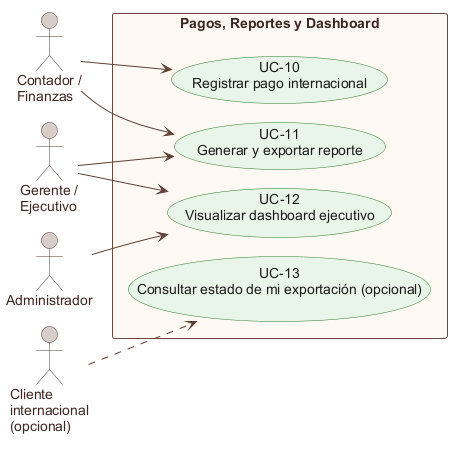

The diagram above was rendered by PlantUML. Its source (embedded in the PNG):
@startuml
!pragma layout smetana
skinparam backgroundColor white
skinparam defaultFontName Arial
skinparam shadowing false
skinparam ActorBorderColor #4E342E
skinparam ActorBackgroundColor #D7CCC8
skinparam ActorFontColor #3E2723
skinparam UsecaseBorderColor #2E7D32
skinparam UsecaseBackgroundColor #E8F5E9
skinparam UsecaseFontColor #1B1B1B
skinparam RectangleBorderColor #6D4C41
skinparam RectangleBackgroundColor #FFF8F2
skinparam RectangleFontColor #3E2723
skinparam ArrowColor #5D4037
skinparam ArrowFontColor #3E2723
skinparam EntityBackgroundColor #FFF8F2
skinparam EntityBorderColor #6D4C41
skinparam ClassBackgroundColor #FFF8F2
skinparam ClassBorderColor #6D4C41
skinparam ClassFontColor #1B1B1B
skinparam ClassAttributeFontColor #1B1B1B
skinparam ClassHeaderBackgroundColor #D7CCC8
left to right direction
actor "Contador /\nFinanzas" as CON
actor "Gerente /\nEjecutivo" as GER
actor "Administrador" as ADM
actor "Cliente\ninternacional\n(opcional)" as CLI
rectangle "Pagos, Reportes y Dashboard" {
  usecase "UC-10\nRegistrar pago internacional" as UC10
  usecase "UC-11\nGenerar y exportar reporte" as UC11
  usecase "UC-12\nVisualizar dashboard ejecutivo" as UC12
  usecase "UC-13\nConsultar estado de mi exportación (opcional)" as UC13
}
CON --> UC10
GER --> UC11
CON --> UC11
GER --> UC12
ADM --> UC12
CLI ..> UC13
@enduml